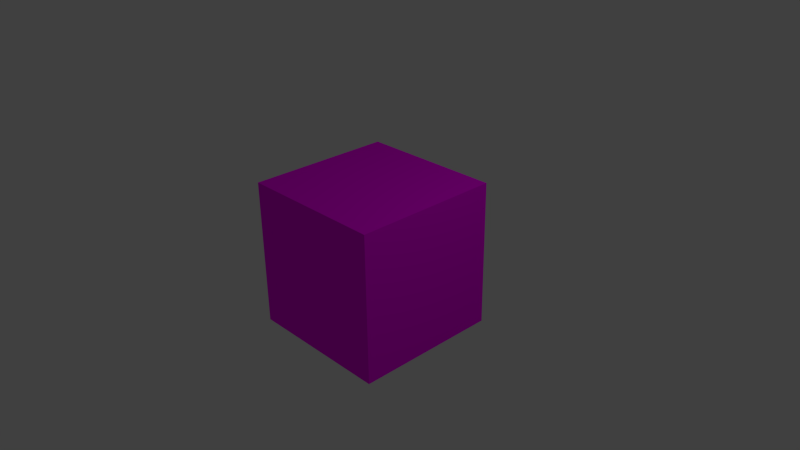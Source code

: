 # Source: skybox.blend  (saved by Blender 2.73.0; exported with 4.5.12 LTS)
import bpy
from mathutils import Matrix  # noqa: F401  (used for matrix-valued properties, if any)

bpy.ops.wm.read_factory_settings(use_empty=True)
scene = bpy.context.scene
scene.name = 'Scene'

# ---- collections
col_collection_1 = bpy.data.collections.new('Collection 1'); scene.collection.children.link(col_collection_1)

# ---- images (referenced by path relative to the original .blend; pixels are not part of the script)
import os
ASSET_DIR = os.environ.get("B2B_ASSET_DIR", "")  # directory of the original .blend (textures are referenced by path, not embedded)
HERE = os.path.dirname(os.path.abspath(__file__))  # packed textures are extracted next to this script under _unpacked/

def load_image(name, relpath, width, height, colorspace="sRGB"):
    """Load a texture the original file referenced (path relative to the .blend, or extracted next to this script)."""
    p = next((c for c in (os.path.join(HERE, relpath), os.path.join(ASSET_DIR, relpath)) if relpath and os.path.exists(c)), "")
    if p:
        img = bpy.data.images.load(p, check_existing=True)
        img.name = name
    else:  # same state as the original file: an image datablock whose file is absent (Cycles renders it pink)
        img = bpy.data.images.new(name, width, height)
        img.source = "FILE"
        img.filepath = "//" + (relpath or name)
    img.colorspace_settings.name = colorspace
    return img
img_thickcloudswaterup2048_png = load_image('ThickCloudsWaterUp2048.png', 'ThickCloudsWaterUp2048.png', 1024, 1024, 'sRGB')
img_thickcloudswaterback2048_png = load_image('ThickCloudsWaterBack2048.png', 'ThickCloudsWaterBack2048.png', 1024, 1024, 'sRGB')
img_thickcloudswaterright2048_png = load_image('ThickCloudsWaterRight2048.png', 'ThickCloudsWaterRight2048.png', 1024, 1024, 'sRGB')
img_thickcloudswaterfront2048_png = load_image('ThickCloudsWaterFront2048.png', 'ThickCloudsWaterFront2048.png', 1024, 1024, 'sRGB')
img_thickcloudswaterleft2048_png = load_image('ThickCloudsWaterLeft2048.png', 'ThickCloudsWaterLeft2048.png', 1024, 1024, 'sRGB')

# ---- materials (node trees are filled in below, after node groups)
mat_top = bpy.data.materials.new('top')
mat_top.alpha_threshold = 0.0
mat_top.diffuse_color = (0.0, 0.007833, 0.8, 1.0)
mat_top.roughness = 0.5
mat_rear = bpy.data.materials.new('rear')
mat_rear.alpha_threshold = 0.0
mat_rear.diffuse_color = (0.8, 0.0601, 0.1785, 1.0)
mat_rear.roughness = 0.5
mat_right = bpy.data.materials.new('right')
mat_right.alpha_threshold = 0.0
mat_right.diffuse_color = (0.7828, 0.8, 0.03758, 1.0)
mat_right.roughness = 0.5
mat_front = bpy.data.materials.new('front')
mat_front.alpha_threshold = 0.0
mat_front.diffuse_color = (0.09723, 0.8, 0.05313, 1.0)
mat_front.roughness = 0.5
mat_left = bpy.data.materials.new('left')
mat_left.alpha_threshold = 0.0
mat_left.roughness = 0.5

# ---- material node trees
mat_top.use_nodes = True; mat_top.node_tree.nodes.clear()
_N = mat_top.node_tree.nodes; _L = mat_top.node_tree.links
n0 = _N.new('ShaderNodeOutputMaterial'); n0.name = 'Material Output'; n0.location = (300, 300)
n1 = _N.new('ShaderNodeBsdfDiffuse'); n1.name = 'Diffuse BSDF'; n1.location = (189, 178)
n2 = _N.new('ShaderNodeTexImage'); n2.name = 'Image Texture'; n2.location = (21, 594)
n2.width = 140
n2.image = img_thickcloudswaterup2048_png
_L.new(n1.outputs[0], n0.inputs[0])
_L.new(n2.outputs[0], n1.inputs[0])
n0.is_active_output = True
mat_rear.use_nodes = True; mat_rear.node_tree.nodes.clear()
_N = mat_rear.node_tree.nodes; _L = mat_rear.node_tree.links
n0 = _N.new('ShaderNodeOutputMaterial'); n0.name = 'Material Output'; n0.location = (300, 300)
n1 = _N.new('ShaderNodeBsdfDiffuse'); n1.name = 'Diffuse BSDF'; n1.location = (86, 189)
n2 = _N.new('ShaderNodeTexImage'); n2.name = 'Image Texture'; n2.location = (135, 521)
n2.width = 140
n2.image = img_thickcloudswaterback2048_png
_L.new(n1.outputs[0], n0.inputs[0])
_L.new(n2.outputs[0], n1.inputs[0])
n0.is_active_output = True
mat_right.use_nodes = True; mat_right.node_tree.nodes.clear()
_N = mat_right.node_tree.nodes; _L = mat_right.node_tree.links
n0 = _N.new('ShaderNodeOutputMaterial'); n0.name = 'Material Output'; n0.location = (300, 300)
n1 = _N.new('ShaderNodeBsdfDiffuse'); n1.name = 'Diffuse BSDF'; n1.location = (10, 300)
n2 = _N.new('ShaderNodeTexImage'); n2.name = 'Image Texture'; n2.location = (32, -8)
n2.width = 140
n2.image = img_thickcloudswaterright2048_png
_L.new(n1.outputs[0], n0.inputs[0])
_L.new(n2.outputs[0], n1.inputs[0])
n0.is_active_output = True
mat_front.use_nodes = True; mat_front.node_tree.nodes.clear()
_N = mat_front.node_tree.nodes; _L = mat_front.node_tree.links
n0 = _N.new('ShaderNodeOutputMaterial'); n0.name = 'Material Output'; n0.location = (300, 300)
n1 = _N.new('ShaderNodeTexImage'); n1.name = 'Image Texture'; n1.location = (54, 637)
n1.width = 140
n1.image = img_thickcloudswaterfront2048_png
n2 = _N.new('ShaderNodeBsdfDiffuse'); n2.name = 'Diffuse BSDF'; n2.location = (130, 305)
_L.new(n2.outputs[0], n0.inputs[0])
_L.new(n1.outputs[0], n2.inputs[0])
n0.is_active_output = True
mat_left.use_nodes = True; mat_left.node_tree.nodes.clear()
_N = mat_left.node_tree.nodes; _L = mat_left.node_tree.links
n0 = _N.new('ShaderNodeOutputMaterial'); n0.name = 'Material Output'; n0.location = (300, 300)
n1 = _N.new('ShaderNodeBsdfDiffuse'); n1.name = 'Diffuse BSDF'; n1.location = (114, 347)
n2 = _N.new('ShaderNodeTexImage'); n2.name = 'Image Texture'; n2.location = (74, 667)
n2.width = 140
n2.image = img_thickcloudswaterleft2048_png
_L.new(n1.outputs[0], n0.inputs[0])
_L.new(n2.outputs[0], n1.inputs[0])
n0.is_active_output = True

# ---- world
world_world = bpy.data.worlds.new('World'); scene.world = world_world
world_world.color = (0.05088, 0.05088, 0.05088)
world_world.use_sun_shadow = False
world_world.sun_shadow_jitter_overblur = 0.0
world_world.cycles.sampling_method = 'MANUAL'
world_world.cycles.sample_map_resolution = 256

# ---- cameras
cam_camera = bpy.data.cameras.new('Camera')
cam_camera.clip_end = 100.0
cam_camera.lens = 35.0
cam_camera.sensor_width = 32.0
cam_camera.sensor_height = 18.0
cam_camera.ortho_scale = 7.314
cam_camera.dof.focus_distance = 0.0

# ---- lights
light_lamp = bpy.data.lights.new('Lamp', 'POINT')
light_lamp.transmission_factor = 0.0
light_lamp.cutoff_distance = 30.0
light_lamp.energy = 100.0
light_lamp.shadow_buffer_clip_start = 1.001
light_lamp.shadow_soft_size = 0.1
light_lamp.shadow_maximum_resolution = 0.006
light_lamp.use_absolute_resolution = True
light_lamp.cycles.use_multiple_importance_sampling = False

# ---- meshes
me_cube = bpy.data.meshes.new('Cube')
me_cube.from_pydata([(1.0, 1.0, -1.0), (1.0, -1.0, -1.0), (-1.0, -1.0, -1.0), (-1.0, 1.0, -1.0), (1.0, 1.0, 1.0), (1.0, -1.0, 1.0), (-1.0, -1.0, 1.0), (-1.0, 1.0, 1.0)], [], [(4, 5, 6, 7), (0, 1, 5, 4), (1, 2, 6, 5), (2, 3, 7, 6), (4, 7, 3, 0)])
me_cube.polygons.foreach_set('material_index', [0, 2, 1, 4, 3])
_uv = me_cube.uv_layers.new(name='UVMap')
_uv.uv.foreach_set('vector', [0.0001003, 9.996e-05, 0.0001, 0.9999, 0.9999, 0.9999, 0.9999, 0.0001006, 0.9999, 0.0001, 0.0001001, 0.0001003, 9.99e-05, 0.9999, 0.9999, 0.9999, 0.9999, 0.0001002, 0.0001002, 0.0001002, 9.984e-05, 0.9999, 0.9999, 0.9999, 0.9999, 9.999e-05, 9.996e-05, 9.999e-05, 0.0001002, 0.9999, 0.9999, 0.9999, 9.996e-05, 0.9999, 0.9999, 0.9999, 0.9999, 0.0001002, 0.0001004, 9.999e-05])
me_cube.materials.append(mat_top)
me_cube.materials.append(mat_rear)
me_cube.materials.append(mat_right)
me_cube.materials.append(mat_front)
me_cube.materials.append(mat_left)
me_cube.use_remesh_preserve_volume = False
me_cube.use_remesh_preserve_attributes = False
me_cube.use_mirror_vertex_groups = False
me_cube.update()

# ---- objects
ob_cube = bpy.data.objects.new('Cube', me_cube)
ob_lamp = bpy.data.objects.new('Lamp', light_lamp)
ob_camera = bpy.data.objects.new('Camera', cam_camera)

# ---- transforms, parenting, visibility, modifiers, constraints
ob_cube.location = (0.0, 0.0, 0.0)
ob_cube.lock_rotations_4d = False
ob_cube.empty_display_type = 'ARROWS'
ob_cube.lineart.crease_threshold = 0.0
ob_lamp.location = (4.076, 1.005, 5.904)
ob_lamp.rotation_euler = (0.6503, 0.05522, 1.866)
ob_lamp.lock_rotations_4d = False
ob_lamp.empty_display_type = 'ARROWS'
ob_lamp.color = (0.0, 0.0, 0.0, 0.0)
ob_lamp.lineart.crease_threshold = 0.0
ob_camera.location = (7.481, -6.508, 5.344)
ob_camera.rotation_euler = (1.109, 0.01082, 0.8149)
ob_camera.lock_rotations_4d = False
ob_camera.empty_display_type = 'ARROWS'
ob_camera.color = (0.0, 0.0, 0.0, 0.0)
ob_camera.display_type = 'WIRE'
ob_camera.lineart.crease_threshold = 0.0

# ---- collection membership
col_collection_1.objects.link(ob_cube)
col_collection_1.objects.link(ob_lamp)
col_collection_1.objects.link(ob_camera)

# ---- scene / render settings (as saved in the file)
scene.camera = ob_camera
scene.frame_start = 1; scene.frame_end = 250; scene.frame_set(1)
scene.render.engine = 'CYCLES'
scene.render.resolution_percentage = 50
scene.render.dither_intensity = 0.0
scene.cycles.use_denoising = False
scene.cycles.samples = 10
scene.cycles.sampling_pattern = 'TABULATED_SOBOL'
scene.cycles.light_sampling_threshold = 0.0
scene.cycles.use_adaptive_sampling = False
scene.cycles.use_light_tree = False
scene.cycles.blur_glossy = 0.0
scene.cycles.pixel_filter_type = 'GAUSSIAN'
scene.cycles.sample_clamp_indirect = 0.0
scene.view_settings.view_transform = 'Standard'
bpy.context.view_layer.update()
